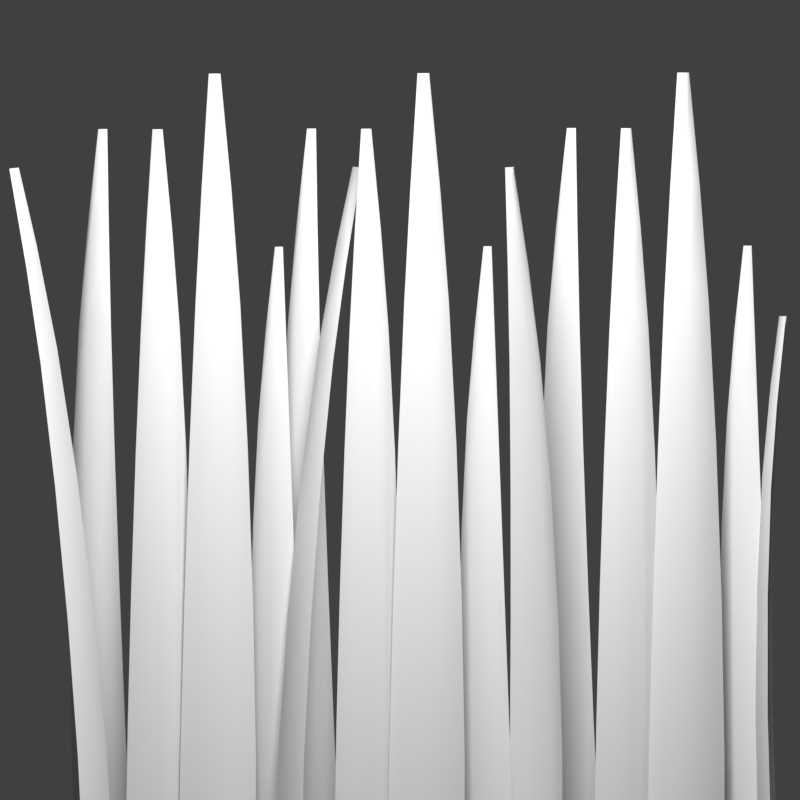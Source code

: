 # Source: grass.blend  (saved by Blender 2.79.0; exported with 4.5.12 LTS)
import bpy
from mathutils import Matrix  # noqa: F401  (used for matrix-valued properties, if any)

bpy.ops.wm.read_factory_settings(use_empty=True)
scene = bpy.context.scene
scene.name = 'Scene'

# ---- collections
col_collection_1 = bpy.data.collections.new('Collection 1'); scene.collection.children.link(col_collection_1)

# ---- world
world_world = bpy.data.worlds.new('World'); scene.world = world_world
world_world.color = (0.05088, 0.05088, 0.05088)
world_world.use_sun_shadow = False
world_world.sun_shadow_jitter_overblur = 0.0
world_world.cycles.sampling_method = 'MANUAL'

# ---- cameras
cam_camera_001 = bpy.data.cameras.new('Camera.001')
cam_camera_001.type = 'ORTHO'
cam_camera_001.clip_end = 100.0
cam_camera_001.lens = 35.0
cam_camera_001.sensor_width = 32.0
cam_camera_001.sensor_height = 18.0
cam_camera_001.ortho_scale = 1.4
cam_camera_001.display_size = 2.0
cam_camera_001.dof.focus_distance = 0.0

# ---- lights
light_area = bpy.data.lights.new('Area', 'AREA')
light_area.transmission_factor = 0.0
light_area.energy = 94.25
light_area.shadow_buffer_clip_start = 0.5
light_area.shadow_soft_size = 0.1
light_area.shadow_maximum_resolution = 0.006
light_area.use_absolute_resolution = True
light_area.size = 0.1
light_area.size_y = 0.1

# ---- meshes
me_plane_017 = bpy.data.meshes.new('Plane.017')
me_plane_017.from_pydata([(-1.0, -1.0, 0.0), (1.0, -1.0, 0.0), (-0.1499, 0.8471, 0.1061), (0.1499, 0.8471, 0.1061), (0.0, -1.0, 0.5568), (0.0, 0.8471, 0.3447), (-1.0, -0.8035, 0.2076), (-0.3823, 0.6155, 0.3659), (-0.9698, -0.5251, 0.4361), (-0.882, -0.2137, 0.5747), (-0.7454, 0.1003, 0.6097), (-0.5732, 0.386, 0.5378), (0.3823, 0.6155, 0.3659), (1.0, -0.8035, 0.2076), (0.5732, 0.386, 0.5378), (0.7454, 0.1003, 0.6097), (0.882, -0.2137, 0.5747), (0.9698, -0.5251, 0.4361), (0.0, -0.8035, 0.7644), (0.0, 0.664, 0.6189), (0.0, -0.5227, 0.9781), (0.0, -0.2044, 1.073), (0.0, 0.1203, 1.041), (0.0, 0.4195, 0.8847)], [], [(4, 1, 13, 18), (7, 19, 5, 2), (19, 12, 3, 5), (19, 7, 11, 23), (23, 11, 10, 22), (22, 10, 9, 21), (21, 9, 8, 20), (20, 8, 6, 18), (12, 19, 23, 14), (14, 23, 22, 15), (15, 22, 21, 16), (16, 21, 20, 17), (17, 20, 18, 13), (0, 4, 18, 6)])
me_plane_017.polygons.foreach_set('use_smooth', [True] * 14)
me_plane_017.use_remesh_preserve_volume = False
me_plane_017.use_remesh_preserve_attributes = False
me_plane_017.use_mirror_vertex_groups = False
me_plane_017.update()
me_plane_016 = bpy.data.meshes.new('Plane.016')
me_plane_016.from_pydata([(-1.0, -1.0, 0.0), (1.0, -1.0, 0.0), (-0.1499, 0.8471, 0.1061), (0.1499, 0.8471, 0.1061), (0.0, -1.0, 0.5568), (0.0, 0.8471, 0.3447), (-1.0, -0.8035, 0.2076), (-0.3823, 0.6155, 0.3659), (-0.9698, -0.5251, 0.4361), (-0.882, -0.2137, 0.5747), (-0.7454, 0.1003, 0.6097), (-0.5732, 0.386, 0.5378), (0.3823, 0.6155, 0.3659), (1.0, -0.8035, 0.2076), (0.5732, 0.386, 0.5378), (0.7454, 0.1003, 0.6097), (0.882, -0.2137, 0.5747), (0.9698, -0.5251, 0.4361), (0.0, -0.8035, 0.7644), (0.0, 0.664, 0.6189), (0.0, -0.5227, 0.9781), (0.0, -0.2044, 1.073), (0.0, 0.1203, 1.041), (0.0, 0.4195, 0.8847)], [], [(4, 1, 13, 18), (7, 19, 5, 2), (19, 12, 3, 5), (19, 7, 11, 23), (23, 11, 10, 22), (22, 10, 9, 21), (21, 9, 8, 20), (20, 8, 6, 18), (12, 19, 23, 14), (14, 23, 22, 15), (15, 22, 21, 16), (16, 21, 20, 17), (17, 20, 18, 13), (0, 4, 18, 6)])
me_plane_016.polygons.foreach_set('use_smooth', [True] * 14)
me_plane_016.use_remesh_preserve_volume = False
me_plane_016.use_remesh_preserve_attributes = False
me_plane_016.use_mirror_vertex_groups = False
me_plane_016.update()
me_plane_015 = bpy.data.meshes.new('Plane.015')
me_plane_015.from_pydata([(-1.0, -1.0, 0.0), (1.0, -1.0, 0.0), (-0.1499, 0.8471, 0.1061), (0.1499, 0.8471, 0.1061), (0.0, -1.0, 0.5568), (0.0, 0.8471, 0.3447), (-1.0, -0.8035, 0.2076), (-0.3823, 0.6155, 0.3659), (-0.9698, -0.5251, 0.4361), (-0.882, -0.2137, 0.5747), (-0.7454, 0.1003, 0.6097), (-0.5732, 0.386, 0.5378), (0.3823, 0.6155, 0.3659), (1.0, -0.8035, 0.2076), (0.5732, 0.386, 0.5378), (0.7454, 0.1003, 0.6097), (0.882, -0.2137, 0.5747), (0.9698, -0.5251, 0.4361), (0.0, -0.8035, 0.7644), (0.0, 0.664, 0.6189), (0.0, -0.5227, 0.9781), (0.0, -0.2044, 1.073), (0.0, 0.1203, 1.041), (0.0, 0.4195, 0.8847)], [], [(4, 1, 13, 18), (7, 19, 5, 2), (19, 12, 3, 5), (19, 7, 11, 23), (23, 11, 10, 22), (22, 10, 9, 21), (21, 9, 8, 20), (20, 8, 6, 18), (12, 19, 23, 14), (14, 23, 22, 15), (15, 22, 21, 16), (16, 21, 20, 17), (17, 20, 18, 13), (0, 4, 18, 6)])
me_plane_015.polygons.foreach_set('use_smooth', [True] * 14)
me_plane_015.use_remesh_preserve_volume = False
me_plane_015.use_remesh_preserve_attributes = False
me_plane_015.use_mirror_vertex_groups = False
me_plane_015.update()
me_plane_014 = bpy.data.meshes.new('Plane.014')
me_plane_014.from_pydata([(-1.0, -1.0, 0.0), (1.0, -1.0, 0.0), (-0.1499, 0.8471, 0.1061), (0.1499, 0.8471, 0.1061), (0.0, -1.0, 0.5568), (0.0, 0.8471, 0.3447), (-1.0, -0.8035, 0.2076), (-0.3823, 0.6155, 0.3659), (-0.9698, -0.5251, 0.4361), (-0.882, -0.2137, 0.5747), (-0.7454, 0.1003, 0.6097), (-0.5732, 0.386, 0.5378), (0.3823, 0.6155, 0.3659), (1.0, -0.8035, 0.2076), (0.5732, 0.386, 0.5378), (0.7454, 0.1003, 0.6097), (0.882, -0.2137, 0.5747), (0.9698, -0.5251, 0.4361), (0.0, -0.8035, 0.7644), (0.0, 0.664, 0.6189), (0.0, -0.5227, 0.9781), (0.0, -0.2044, 1.073), (0.0, 0.1203, 1.041), (0.0, 0.4195, 0.8847)], [], [(4, 1, 13, 18), (7, 19, 5, 2), (19, 12, 3, 5), (19, 7, 11, 23), (23, 11, 10, 22), (22, 10, 9, 21), (21, 9, 8, 20), (20, 8, 6, 18), (12, 19, 23, 14), (14, 23, 22, 15), (15, 22, 21, 16), (16, 21, 20, 17), (17, 20, 18, 13), (0, 4, 18, 6)])
me_plane_014.polygons.foreach_set('use_smooth', [True] * 14)
me_plane_014.use_remesh_preserve_volume = False
me_plane_014.use_remesh_preserve_attributes = False
me_plane_014.use_mirror_vertex_groups = False
me_plane_014.update()
me_plane_013 = bpy.data.meshes.new('Plane.013')
me_plane_013.from_pydata([(-1.0, -1.0, 0.0), (1.0, -1.0, 0.0), (-0.1499, 0.8471, 0.1061), (0.1499, 0.8471, 0.1061), (0.0, -1.0, 0.5568), (0.0, 0.8471, 0.3447), (-1.0, -0.8035, 0.2076), (-0.3823, 0.6155, 0.3659), (-0.9698, -0.5251, 0.4361), (-0.882, -0.2137, 0.5747), (-0.7454, 0.1003, 0.6097), (-0.5732, 0.386, 0.5378), (0.3823, 0.6155, 0.3659), (1.0, -0.8035, 0.2076), (0.5732, 0.386, 0.5378), (0.7454, 0.1003, 0.6097), (0.882, -0.2137, 0.5747), (0.9698, -0.5251, 0.4361), (0.0, -0.8035, 0.7644), (0.0, 0.664, 0.6189), (0.0, -0.5227, 0.9781), (0.0, -0.2044, 1.073), (0.0, 0.1203, 1.041), (0.0, 0.4195, 0.8847)], [], [(4, 1, 13, 18), (7, 19, 5, 2), (19, 12, 3, 5), (19, 7, 11, 23), (23, 11, 10, 22), (22, 10, 9, 21), (21, 9, 8, 20), (20, 8, 6, 18), (12, 19, 23, 14), (14, 23, 22, 15), (15, 22, 21, 16), (16, 21, 20, 17), (17, 20, 18, 13), (0, 4, 18, 6)])
me_plane_013.polygons.foreach_set('use_smooth', [True] * 14)
me_plane_013.use_remesh_preserve_volume = False
me_plane_013.use_remesh_preserve_attributes = False
me_plane_013.use_mirror_vertex_groups = False
me_plane_013.update()
me_plane_012 = bpy.data.meshes.new('Plane.012')
me_plane_012.from_pydata([(-1.0, -1.0, 0.0), (1.0, -1.0, 0.0), (-0.1499, 0.8471, 0.1061), (0.1499, 0.8471, 0.1061), (0.0, -1.0, 0.5568), (0.0, 0.8471, 0.3447), (-1.0, -0.8035, 0.2076), (-0.3823, 0.6155, 0.3659), (-0.9698, -0.5251, 0.4361), (-0.882, -0.2137, 0.5747), (-0.7454, 0.1003, 0.6097), (-0.5732, 0.386, 0.5378), (0.3823, 0.6155, 0.3659), (1.0, -0.8035, 0.2076), (0.5732, 0.386, 0.5378), (0.7454, 0.1003, 0.6097), (0.882, -0.2137, 0.5747), (0.9698, -0.5251, 0.4361), (0.0, -0.8035, 0.7644), (0.0, 0.664, 0.6189), (0.0, -0.5227, 0.9781), (0.0, -0.2044, 1.073), (0.0, 0.1203, 1.041), (0.0, 0.4195, 0.8847)], [], [(4, 1, 13, 18), (7, 19, 5, 2), (19, 12, 3, 5), (19, 7, 11, 23), (23, 11, 10, 22), (22, 10, 9, 21), (21, 9, 8, 20), (20, 8, 6, 18), (12, 19, 23, 14), (14, 23, 22, 15), (15, 22, 21, 16), (16, 21, 20, 17), (17, 20, 18, 13), (0, 4, 18, 6)])
me_plane_012.polygons.foreach_set('use_smooth', [True] * 14)
me_plane_012.use_remesh_preserve_volume = False
me_plane_012.use_remesh_preserve_attributes = False
me_plane_012.use_mirror_vertex_groups = False
me_plane_012.update()
me_plane_011 = bpy.data.meshes.new('Plane.011')
me_plane_011.from_pydata([(-1.0, -1.0, 0.0), (1.0, -1.0, 0.0), (-0.1499, 0.8471, 0.1061), (0.1499, 0.8471, 0.1061), (0.0, -1.0, 0.5568), (0.0, 0.8471, 0.3447), (-1.0, -0.8035, 0.2076), (-0.3823, 0.6155, 0.3659), (-0.9698, -0.5251, 0.4361), (-0.882, -0.2137, 0.5747), (-0.7454, 0.1003, 0.6097), (-0.5732, 0.386, 0.5378), (0.3823, 0.6155, 0.3659), (1.0, -0.8035, 0.2076), (0.5732, 0.386, 0.5378), (0.7454, 0.1003, 0.6097), (0.882, -0.2137, 0.5747), (0.9698, -0.5251, 0.4361), (0.0, -0.8035, 0.7644), (0.0, 0.664, 0.6189), (0.0, -0.5227, 0.9781), (0.0, -0.2044, 1.073), (0.0, 0.1203, 1.041), (0.0, 0.4195, 0.8847)], [], [(4, 1, 13, 18), (7, 19, 5, 2), (19, 12, 3, 5), (19, 7, 11, 23), (23, 11, 10, 22), (22, 10, 9, 21), (21, 9, 8, 20), (20, 8, 6, 18), (12, 19, 23, 14), (14, 23, 22, 15), (15, 22, 21, 16), (16, 21, 20, 17), (17, 20, 18, 13), (0, 4, 18, 6)])
me_plane_011.polygons.foreach_set('use_smooth', [True] * 14)
me_plane_011.use_remesh_preserve_volume = False
me_plane_011.use_remesh_preserve_attributes = False
me_plane_011.use_mirror_vertex_groups = False
me_plane_011.update()
me_plane_010 = bpy.data.meshes.new('Plane.010')
me_plane_010.from_pydata([(-1.0, -1.0, 0.0), (1.0, -1.0, 0.0), (-0.1499, 0.8471, 0.1061), (0.1499, 0.8471, 0.1061), (0.0, -1.0, 0.5568), (0.0, 0.8471, 0.3447), (-1.0, -0.8035, 0.2076), (-0.3823, 0.6155, 0.3659), (-0.9698, -0.5251, 0.4361), (-0.882, -0.2137, 0.5747), (-0.7454, 0.1003, 0.6097), (-0.5732, 0.386, 0.5378), (0.3823, 0.6155, 0.3659), (1.0, -0.8035, 0.2076), (0.5732, 0.386, 0.5378), (0.7454, 0.1003, 0.6097), (0.882, -0.2137, 0.5747), (0.9698, -0.5251, 0.4361), (0.0, -0.8035, 0.7644), (0.0, 0.664, 0.6189), (0.0, -0.5227, 0.9781), (0.0, -0.2044, 1.073), (0.0, 0.1203, 1.041), (0.0, 0.4195, 0.8847)], [], [(4, 1, 13, 18), (7, 19, 5, 2), (19, 12, 3, 5), (19, 7, 11, 23), (23, 11, 10, 22), (22, 10, 9, 21), (21, 9, 8, 20), (20, 8, 6, 18), (12, 19, 23, 14), (14, 23, 22, 15), (15, 22, 21, 16), (16, 21, 20, 17), (17, 20, 18, 13), (0, 4, 18, 6)])
me_plane_010.polygons.foreach_set('use_smooth', [True] * 14)
me_plane_010.use_remesh_preserve_volume = False
me_plane_010.use_remesh_preserve_attributes = False
me_plane_010.use_mirror_vertex_groups = False
me_plane_010.update()
me_plane_009 = bpy.data.meshes.new('Plane.009')
me_plane_009.from_pydata([(-1.0, -1.0, 0.0), (1.0, -1.0, 0.0), (-0.1499, 0.8471, 0.1061), (0.1499, 0.8471, 0.1061), (0.0, -1.0, 0.5568), (0.0, 0.8471, 0.3447), (-1.0, -0.8035, 0.2076), (-0.3823, 0.6155, 0.3659), (-0.9698, -0.5251, 0.4361), (-0.882, -0.2137, 0.5747), (-0.7454, 0.1003, 0.6097), (-0.5732, 0.386, 0.5378), (0.3823, 0.6155, 0.3659), (1.0, -0.8035, 0.2076), (0.5732, 0.386, 0.5378), (0.7454, 0.1003, 0.6097), (0.882, -0.2137, 0.5747), (0.9698, -0.5251, 0.4361), (0.0, -0.8035, 0.7644), (0.0, 0.664, 0.6189), (0.0, -0.5227, 0.9781), (0.0, -0.2044, 1.073), (0.0, 0.1203, 1.041), (0.0, 0.4195, 0.8847)], [], [(4, 1, 13, 18), (7, 19, 5, 2), (19, 12, 3, 5), (19, 7, 11, 23), (23, 11, 10, 22), (22, 10, 9, 21), (21, 9, 8, 20), (20, 8, 6, 18), (12, 19, 23, 14), (14, 23, 22, 15), (15, 22, 21, 16), (16, 21, 20, 17), (17, 20, 18, 13), (0, 4, 18, 6)])
me_plane_009.polygons.foreach_set('use_smooth', [True] * 14)
me_plane_009.use_remesh_preserve_volume = False
me_plane_009.use_remesh_preserve_attributes = False
me_plane_009.use_mirror_vertex_groups = False
me_plane_009.update()
me_plane_008 = bpy.data.meshes.new('Plane.008')
me_plane_008.from_pydata([(-1.0, -1.0, 0.0), (1.0, -1.0, 0.0), (-0.1499, 0.8471, 0.1061), (0.1499, 0.8471, 0.1061), (0.0, -1.0, 0.5568), (0.0, 0.8471, 0.3447), (-1.0, -0.8035, 0.2076), (-0.3823, 0.6155, 0.3659), (-0.9698, -0.5251, 0.4361), (-0.882, -0.2137, 0.5747), (-0.7454, 0.1003, 0.6097), (-0.5732, 0.386, 0.5378), (0.3823, 0.6155, 0.3659), (1.0, -0.8035, 0.2076), (0.5732, 0.386, 0.5378), (0.7454, 0.1003, 0.6097), (0.882, -0.2137, 0.5747), (0.9698, -0.5251, 0.4361), (0.0, -0.8035, 0.7644), (0.0, 0.664, 0.6189), (0.0, -0.5227, 0.9781), (0.0, -0.2044, 1.073), (0.0, 0.1203, 1.041), (0.0, 0.4195, 0.8847)], [], [(4, 1, 13, 18), (7, 19, 5, 2), (19, 12, 3, 5), (19, 7, 11, 23), (23, 11, 10, 22), (22, 10, 9, 21), (21, 9, 8, 20), (20, 8, 6, 18), (12, 19, 23, 14), (14, 23, 22, 15), (15, 22, 21, 16), (16, 21, 20, 17), (17, 20, 18, 13), (0, 4, 18, 6)])
me_plane_008.polygons.foreach_set('use_smooth', [True] * 14)
me_plane_008.use_remesh_preserve_volume = False
me_plane_008.use_remesh_preserve_attributes = False
me_plane_008.use_mirror_vertex_groups = False
me_plane_008.update()
me_plane_007 = bpy.data.meshes.new('Plane.007')
me_plane_007.from_pydata([(-1.0, -1.0, 0.0), (1.0, -1.0, 0.0), (-0.1499, 0.8471, 0.1061), (0.1499, 0.8471, 0.1061), (0.0, -1.0, 0.5568), (0.0, 0.8471, 0.3447), (-1.0, -0.8035, 0.2076), (-0.3823, 0.6155, 0.3659), (-0.9698, -0.5251, 0.4361), (-0.882, -0.2137, 0.5747), (-0.7454, 0.1003, 0.6097), (-0.5732, 0.386, 0.5378), (0.3823, 0.6155, 0.3659), (1.0, -0.8035, 0.2076), (0.5732, 0.386, 0.5378), (0.7454, 0.1003, 0.6097), (0.882, -0.2137, 0.5747), (0.9698, -0.5251, 0.4361), (0.0, -0.8035, 0.7644), (0.0, 0.664, 0.6189), (0.0, -0.5227, 0.9781), (0.0, -0.2044, 1.073), (0.0, 0.1203, 1.041), (0.0, 0.4195, 0.8847)], [], [(4, 1, 13, 18), (7, 19, 5, 2), (19, 12, 3, 5), (19, 7, 11, 23), (23, 11, 10, 22), (22, 10, 9, 21), (21, 9, 8, 20), (20, 8, 6, 18), (12, 19, 23, 14), (14, 23, 22, 15), (15, 22, 21, 16), (16, 21, 20, 17), (17, 20, 18, 13), (0, 4, 18, 6)])
me_plane_007.polygons.foreach_set('use_smooth', [True] * 14)
me_plane_007.use_remesh_preserve_volume = False
me_plane_007.use_remesh_preserve_attributes = False
me_plane_007.use_mirror_vertex_groups = False
me_plane_007.update()
me_plane_006 = bpy.data.meshes.new('Plane.006')
me_plane_006.from_pydata([(-1.0, -1.0, 0.0), (1.0, -1.0, 0.0), (-0.1499, 0.8471, 0.1061), (0.1499, 0.8471, 0.1061), (0.0, -1.0, 0.5568), (0.0, 0.8471, 0.3447), (-1.0, -0.8035, 0.2076), (-0.3823, 0.6155, 0.3659), (-0.9698, -0.5251, 0.4361), (-0.882, -0.2137, 0.5747), (-0.7454, 0.1003, 0.6097), (-0.5732, 0.386, 0.5378), (0.3823, 0.6155, 0.3659), (1.0, -0.8035, 0.2076), (0.5732, 0.386, 0.5378), (0.7454, 0.1003, 0.6097), (0.882, -0.2137, 0.5747), (0.9698, -0.5251, 0.4361), (0.0, -0.8035, 0.7644), (0.0, 0.664, 0.6189), (0.0, -0.5227, 0.9781), (0.0, -0.2044, 1.073), (0.0, 0.1203, 1.041), (0.0, 0.4195, 0.8847)], [], [(4, 1, 13, 18), (7, 19, 5, 2), (19, 12, 3, 5), (19, 7, 11, 23), (23, 11, 10, 22), (22, 10, 9, 21), (21, 9, 8, 20), (20, 8, 6, 18), (12, 19, 23, 14), (14, 23, 22, 15), (15, 22, 21, 16), (16, 21, 20, 17), (17, 20, 18, 13), (0, 4, 18, 6)])
me_plane_006.polygons.foreach_set('use_smooth', [True] * 14)
me_plane_006.use_remesh_preserve_volume = False
me_plane_006.use_remesh_preserve_attributes = False
me_plane_006.use_mirror_vertex_groups = False
me_plane_006.update()
me_plane_005 = bpy.data.meshes.new('Plane.005')
me_plane_005.from_pydata([(-1.0, -1.0, 0.0), (1.0, -1.0, 0.0), (-0.1499, 0.8471, 0.1061), (0.1499, 0.8471, 0.1061), (0.0, -1.0, 0.5568), (0.0, 0.8471, 0.3447), (-1.0, -0.8035, 0.2076), (-0.3823, 0.6155, 0.3659), (-0.9698, -0.5251, 0.4361), (-0.882, -0.2137, 0.5747), (-0.7454, 0.1003, 0.6097), (-0.5732, 0.386, 0.5378), (0.3823, 0.6155, 0.3659), (1.0, -0.8035, 0.2076), (0.5732, 0.386, 0.5378), (0.7454, 0.1003, 0.6097), (0.882, -0.2137, 0.5747), (0.9698, -0.5251, 0.4361), (0.0, -0.8035, 0.7644), (0.0, 0.664, 0.6189), (0.0, -0.5227, 0.9781), (0.0, -0.2044, 1.073), (0.0, 0.1203, 1.041), (0.0, 0.4195, 0.8847)], [], [(4, 1, 13, 18), (7, 19, 5, 2), (19, 12, 3, 5), (19, 7, 11, 23), (23, 11, 10, 22), (22, 10, 9, 21), (21, 9, 8, 20), (20, 8, 6, 18), (12, 19, 23, 14), (14, 23, 22, 15), (15, 22, 21, 16), (16, 21, 20, 17), (17, 20, 18, 13), (0, 4, 18, 6)])
me_plane_005.polygons.foreach_set('use_smooth', [True] * 14)
me_plane_005.use_remesh_preserve_volume = False
me_plane_005.use_remesh_preserve_attributes = False
me_plane_005.use_mirror_vertex_groups = False
me_plane_005.update()
me_plane_004 = bpy.data.meshes.new('Plane.004')
me_plane_004.from_pydata([(-1.0, -1.0, 0.0), (1.0, -1.0, 0.0), (-0.1499, 0.8471, 0.1061), (0.1499, 0.8471, 0.1061), (0.0, -1.0, 0.5568), (0.0, 0.8471, 0.3447), (-1.0, -0.8035, 0.2076), (-0.3823, 0.6155, 0.3659), (-0.9698, -0.5251, 0.4361), (-0.882, -0.2137, 0.5747), (-0.7454, 0.1003, 0.6097), (-0.5732, 0.386, 0.5378), (0.3823, 0.6155, 0.3659), (1.0, -0.8035, 0.2076), (0.5732, 0.386, 0.5378), (0.7454, 0.1003, 0.6097), (0.882, -0.2137, 0.5747), (0.9698, -0.5251, 0.4361), (0.0, -0.8035, 0.7644), (0.0, 0.664, 0.6189), (0.0, -0.5227, 0.9781), (0.0, -0.2044, 1.073), (0.0, 0.1203, 1.041), (0.0, 0.4195, 0.8847)], [], [(4, 1, 13, 18), (7, 19, 5, 2), (19, 12, 3, 5), (19, 7, 11, 23), (23, 11, 10, 22), (22, 10, 9, 21), (21, 9, 8, 20), (20, 8, 6, 18), (12, 19, 23, 14), (14, 23, 22, 15), (15, 22, 21, 16), (16, 21, 20, 17), (17, 20, 18, 13), (0, 4, 18, 6)])
me_plane_004.polygons.foreach_set('use_smooth', [True] * 14)
me_plane_004.use_remesh_preserve_volume = False
me_plane_004.use_remesh_preserve_attributes = False
me_plane_004.use_mirror_vertex_groups = False
me_plane_004.update()
me_plane_003 = bpy.data.meshes.new('Plane.003')
me_plane_003.from_pydata([(-1.0, -1.0, 0.0), (1.0, -1.0, 0.0), (-0.1499, 0.8471, 0.1061), (0.1499, 0.8471, 0.1061), (0.0, -1.0, 0.5568), (0.0, 0.8471, 0.3447), (-1.0, -0.8035, 0.2076), (-0.3823, 0.6155, 0.3659), (-0.9698, -0.5251, 0.4361), (-0.882, -0.2137, 0.5747), (-0.7454, 0.1003, 0.6097), (-0.5732, 0.386, 0.5378), (0.3823, 0.6155, 0.3659), (1.0, -0.8035, 0.2076), (0.5732, 0.386, 0.5378), (0.7454, 0.1003, 0.6097), (0.882, -0.2137, 0.5747), (0.9698, -0.5251, 0.4361), (0.0, -0.8035, 0.7644), (0.0, 0.664, 0.6189), (0.0, -0.5227, 0.9781), (0.0, -0.2044, 1.073), (0.0, 0.1203, 1.041), (0.0, 0.4195, 0.8847)], [], [(4, 1, 13, 18), (7, 19, 5, 2), (19, 12, 3, 5), (19, 7, 11, 23), (23, 11, 10, 22), (22, 10, 9, 21), (21, 9, 8, 20), (20, 8, 6, 18), (12, 19, 23, 14), (14, 23, 22, 15), (15, 22, 21, 16), (16, 21, 20, 17), (17, 20, 18, 13), (0, 4, 18, 6)])
me_plane_003.polygons.foreach_set('use_smooth', [True] * 14)
me_plane_003.use_remesh_preserve_volume = False
me_plane_003.use_remesh_preserve_attributes = False
me_plane_003.use_mirror_vertex_groups = False
me_plane_003.update()
me_plane_002 = bpy.data.meshes.new('Plane.002')
me_plane_002.from_pydata([(-1.0, -1.0, 0.0), (1.0, -1.0, 0.0), (-0.1499, 0.8471, 0.1061), (0.1499, 0.8471, 0.1061), (0.0, -1.0, 0.5568), (0.0, 0.8471, 0.3447), (-1.0, -0.8035, 0.2076), (-0.3823, 0.6155, 0.3659), (-0.9698, -0.5251, 0.4361), (-0.882, -0.2137, 0.5747), (-0.7454, 0.1003, 0.6097), (-0.5732, 0.386, 0.5378), (0.3823, 0.6155, 0.3659), (1.0, -0.8035, 0.2076), (0.5732, 0.386, 0.5378), (0.7454, 0.1003, 0.6097), (0.882, -0.2137, 0.5747), (0.9698, -0.5251, 0.4361), (0.0, -0.8035, 0.7644), (0.0, 0.664, 0.6189), (0.0, -0.5227, 0.9781), (0.0, -0.2044, 1.073), (0.0, 0.1203, 1.041), (0.0, 0.4195, 0.8847)], [], [(4, 1, 13, 18), (7, 19, 5, 2), (19, 12, 3, 5), (19, 7, 11, 23), (23, 11, 10, 22), (22, 10, 9, 21), (21, 9, 8, 20), (20, 8, 6, 18), (12, 19, 23, 14), (14, 23, 22, 15), (15, 22, 21, 16), (16, 21, 20, 17), (17, 20, 18, 13), (0, 4, 18, 6)])
me_plane_002.polygons.foreach_set('use_smooth', [True] * 14)
me_plane_002.use_remesh_preserve_volume = False
me_plane_002.use_remesh_preserve_attributes = False
me_plane_002.use_mirror_vertex_groups = False
me_plane_002.update()
me_plane = bpy.data.meshes.new('Plane')
me_plane.from_pydata([(-1.0, -1.0, 0.0), (1.0, -1.0, 0.0), (-1.0, 1.0, 0.0), (1.0, 1.0, 0.0), (-1.0, 0.5588, 0.0), (-1.0, 0.05882, 0.0), (-1.0, -0.4412, 0.0), (1.0, -0.4412, 0.0), (1.0, 0.05882, 0.0), (1.0, 0.5588, 0.0), (-0.004741, -0.9954, 1.005), (-0.004741, -1.005, -0.9952), (0.004418, 1.005, 0.9956), (0.004418, 0.9954, -1.004), (0.002397, 0.5634, 0.9976), (0.0001078, 0.0634, 0.9999), (-0.002182, -0.4366, 1.002), (-0.002182, -0.4457, -0.9978), (0.0001077, 0.05424, -1.0), (0.002397, 0.5542, -1.002), (-0.7105, -0.9968, 0.7085), (0.7038, -1.003, -0.7057), (-0.704, 1.003, 0.7058), (0.7102, 0.9968, -0.7084), (-0.7054, 0.5621, 0.7064), (-0.707, 0.06206, 0.7071), (-0.7086, -0.4379, 0.7077), (0.7056, -0.4444, -0.7065), (0.7072, 0.05559, -0.7071), (0.7088, 0.5556, -0.7078), (0.7038, -0.9967, 0.7152), (-0.7105, -1.003, -0.699), (0.7102, 1.003, 0.6996), (-0.704, 0.9967, -0.7146), (0.7088, 0.562, 0.703), (0.7072, 0.06206, 0.7069), (0.7056, -0.4379, 0.7108), (-0.7086, -0.4444, -0.7034), (-0.707, 0.05558, -0.7073), (-0.7054, 0.5556, -0.7112)], [], [(4, 2, 3, 9), (0, 6, 7, 1), (6, 5, 8, 7), (5, 4, 9, 8), (14, 12, 13, 19), (10, 16, 17, 11), (16, 15, 18, 17), (15, 14, 19, 18), (24, 22, 23, 29), (20, 26, 27, 21), (26, 25, 28, 27), (25, 24, 29, 28), (34, 32, 33, 39), (30, 36, 37, 31), (36, 35, 38, 37), (35, 34, 39, 38)])
_uv = me_plane.uv_layers.new(name='UVMap')
_uv.uv.foreach_set('vector', [0.0, 0.75, 0.0, 1.0, 1.0, 1.0, 1.0, 0.75, 0.0, 0.0, 0.0, 0.25, 1.0, 0.25, 1.0, 0.0, 0.0, 0.25, 0.0, 0.5, 1.0, 0.5, 1.0, 0.25, 0.0, 0.5, 0.0, 0.75, 1.0, 0.75, 1.0, 0.5, 0.0, 0.75, 0.0, 1.0, 1.0, 1.0, 1.0, 0.75, 0.0, 0.0, 0.0, 0.25, 1.0, 0.25, 1.0, 0.0, 0.0, 0.25, 0.0, 0.5, 1.0, 0.5, 1.0, 0.25, 0.0, 0.5, 0.0, 0.75, 1.0, 0.75, 1.0, 0.5, 0.0, 0.75, 0.0, 1.0, 1.0, 1.0, 1.0, 0.75, 0.0, 0.0, 0.0, 0.25, 1.0, 0.25, 1.0, 0.0, 0.0, 0.25, 0.0, 0.5, 1.0, 0.5, 1.0, 0.25, 0.0, 0.5, 0.0, 0.75, 1.0, 0.75, 1.0, 0.5, 0.0, 0.75, 0.0, 1.0, 1.0, 1.0, 1.0, 0.75, 0.0, 0.0, 0.0, 0.25, 1.0, 0.25, 1.0, 0.0, 0.0, 0.25, 0.0, 0.5, 1.0, 0.5, 1.0, 0.25, 0.0, 0.5, 0.0, 0.75, 1.0, 0.75, 1.0, 0.5])
_ca = me_plane.color_attributes.new('Col', 'BYTE_COLOR', 'CORNER')
_ca.data.foreach_set('color', [0.15, 0.15, 0.15, 1.0, 1.0, 1.0, 1.0, 1.0, 1.0, 1.0, 1.0, 1.0, 0.9823, 0.9823, 0.9823, 1.0, 0.0, 0.0, 0.0, 1.0, 0.04092, 0.04092, 0.04092, 1.0, 0.06301, 0.06301, 0.06301, 1.0, 0.0, 0.0, 0.0, 1.0, 0.04092, 0.04092, 0.04092, 1.0, 0.07421, 0.07421, 0.07421, 1.0, 0.305, 0.305, 0.305, 1.0, 0.06301, 0.06301, 0.06301, 1.0, 0.07421, 0.07421, 0.07421, 1.0, 0.15, 0.15, 0.15, 1.0, 0.9823, 0.9823, 0.9823, 1.0, 0.305, 0.305, 0.305, 1.0, 0.15, 0.15, 0.15, 1.0, 1.0, 1.0, 1.0, 1.0, 1.0, 1.0, 1.0, 1.0, 0.9823, 0.9823, 0.9823, 1.0, 0.0, 0.0, 0.0, 1.0, 0.04092, 0.04092, 0.04092, 1.0, 0.06301, 0.06301, 0.06301, 1.0, 0.0, 0.0, 0.0, 1.0, 0.04092, 0.04092, 0.04092, 1.0, 0.07421, 0.07421, 0.07421, 1.0, 0.305, 0.305, 0.305, 1.0, 0.06301, 0.06301, 0.06301, 1.0, 0.07421, 0.07421, 0.07421, 1.0, 0.15, 0.15, 0.15, 1.0, 0.9823, 0.9823, 0.9823, 1.0, 0.305, 0.305, 0.305, 1.0, 0.15, 0.15, 0.15, 1.0, 1.0, 1.0, 1.0, 1.0, 1.0, 1.0, 1.0, 1.0, 0.9823, 0.9823, 0.9823, 1.0, 0.0, 0.0, 0.0, 1.0, 0.04092, 0.04092, 0.04092, 1.0, 0.06301, 0.06301, 0.06301, 1.0, 0.0, 0.0, 0.0, 1.0, 0.04092, 0.04092, 0.04092, 1.0, 0.07421, 0.07421, 0.07421, 1.0, 0.305, 0.305, 0.305, 1.0, 0.06301, 0.06301, 0.06301, 1.0, 0.07421, 0.07421, 0.07421, 1.0, 0.15, 0.15, 0.15, 1.0, 0.9823, 0.9823, 0.9823, 1.0, 0.305, 0.305, 0.305, 1.0, 0.15, 0.15, 0.15, 1.0, 1.0, 1.0, 1.0, 1.0, 1.0, 1.0, 1.0, 1.0, 0.9823, 0.9823, 0.9823, 1.0, 0.0, 0.0, 0.0, 1.0, 0.04092, 0.04092, 0.04092, 1.0, 0.06301, 0.06301, 0.06301, 1.0, 0.0, 0.0, 0.0, 1.0, 0.04092, 0.04092, 0.04092, 1.0, 0.07421, 0.07421, 0.07421, 1.0, 0.305, 0.305, 0.305, 1.0, 0.06301, 0.06301, 0.06301, 1.0, 0.07421, 0.07421, 0.07421, 1.0, 0.15, 0.15, 0.15, 1.0, 0.9823, 0.9823, 0.9823, 1.0, 0.305, 0.305, 0.305, 1.0])
me_plane.use_remesh_preserve_volume = False
me_plane.use_remesh_preserve_attributes = False
me_plane.use_mirror_vertex_groups = False
me_plane.update()
me_plane.normals_split_custom_set([tuple(v) for v in zip(*[iter([0.286, 0.9582, -0.005705, 0.3247, 0.9458, -0.006472, -0.3191, 0.9477, -0.006472, -0.281, 0.9597, -0.005705, 0.2002, 0.9797, -0.003979, 0.2245, 0.9745, -0.004458, -0.2204, 0.9754, -0.004458, -0.1965, 0.9805, -0.003979, 0.2245, 0.9745, -0.004458, 0.2517, 0.9678, -0.004986, -0.2471, 0.969, -0.004986, -0.2204, 0.9754, -0.004458, 0.2517, 0.9678, -0.004986, 0.2861, 0.9582, -0.005705, -0.281, 0.9597, -0.005705, -0.2472, 0.969, -0.004986, -0.001316, 0.9569, -0.2904, -0.00214, 0.9443, -0.329, -0.002131, 0.9492, 0.3148, -0.00131, 0.961, 0.2766, 0.0005078, 0.9788, -0.2047, 4.095e-06, 0.9734, -0.2289, 8.602e-06, 0.9764, 0.2159, 0.000511, 0.9814, 0.192, 4.185e-06, 0.9734, -0.229, -0.0005535, 0.9666, -0.2561, -0.0005483, 0.9701, 0.2427, 8.74e-06, 0.9764, 0.2159, -0.0005536, 0.9667, -0.2561, -0.001317, 0.9569, -0.2905, -0.00131, 0.961, 0.2766, -0.0005483, 0.9701, 0.2427, 0.2013, 0.9573, -0.2076, 0.2281, 0.9448, -0.2354, -0.2271, 0.9487, 0.2198, -0.1996, 0.9606, 0.1934, 0.1419, 0.9791, -0.1457, 0.1587, 0.9737, -0.1632, -0.1559, 0.9761, 0.1514, -0.1386, 0.9811, 0.1348, 0.1588, 0.9737, -0.1632, 0.1776, 0.967, -0.1828, -0.1751, 0.9698, 0.1699, -0.1559, 0.9761, 0.1514, 0.1776, 0.967, -0.1828, 0.2013, 0.9573, -0.2076, -0.1996, 0.9606, 0.1933, -0.1752, 0.9698, 0.1699, -0.2032, 0.9573, -0.2057, -0.2311, 0.9448, -0.2324, 0.2241, 0.9488, 0.2228, 0.1978, 0.9606, 0.1952, -0.1412, 0.9791, -0.1464, -0.1587, 0.9737, -0.1632, 0.1559, 0.9761, 0.1514, 0.1393, 0.9811, 0.1341, -0.1588, 0.9737, -0.1632, -0.1784, 0.967, -0.182, 0.1744, 0.9698, 0.1707, 0.1559, 0.9761, 0.1514, -0.1783, 0.967, -0.182, -0.2032, 0.9573, -0.2057, 0.1977, 0.9606, 0.1952, 0.1744, 0.9698, 0.1707])] * 3)])

# ---- objects
ob_area = bpy.data.objects.new('Area', light_area)
ob_camera = bpy.data.objects.new('Camera', cam_camera_001)
ob_plane_016 = bpy.data.objects.new('Plane.016', me_plane_017)
ob_plane_015 = bpy.data.objects.new('Plane.015', me_plane_016)
ob_plane_014 = bpy.data.objects.new('Plane.014', me_plane_015)
ob_plane_013 = bpy.data.objects.new('Plane.013', me_plane_014)
ob_plane_012 = bpy.data.objects.new('Plane.012', me_plane_013)
ob_plane_011 = bpy.data.objects.new('Plane.011', me_plane_012)
ob_plane_010 = bpy.data.objects.new('Plane.010', me_plane_011)
ob_plane_009 = bpy.data.objects.new('Plane.009', me_plane_010)
ob_plane_008 = bpy.data.objects.new('Plane.008', me_plane_009)
ob_plane_007 = bpy.data.objects.new('Plane.007', me_plane_008)
ob_plane_006 = bpy.data.objects.new('Plane.006', me_plane_007)
ob_plane_005 = bpy.data.objects.new('Plane.005', me_plane_006)
ob_plane_004 = bpy.data.objects.new('Plane.004', me_plane_005)
ob_plane_003 = bpy.data.objects.new('Plane.003', me_plane_004)
ob_plane_002 = bpy.data.objects.new('Plane.002', me_plane_003)
ob_plane_001 = bpy.data.objects.new('Plane.001', me_plane_002)
ob_plane = bpy.data.objects.new('Plane', me_plane)

# ---- transforms, parenting, visibility, modifiers, constraints
ob_area.location = (0.4832, -1.77, 2.362)
ob_area.rotation_euler = (0.7931, -0.0, 0.0)
ob_area.scale = (12.09, 12.09, 12.09)
ob_area.lineart.crease_threshold = 0.0
ob_camera.location = (0.4619, -1.51, 0.7122)
ob_camera.rotation_euler = (1.566, 0.002136, -0.02121)
ob_camera.lineart.crease_threshold = 0.0
ob_plane_016.location = (1.171, -0.02128, 0.2949)
ob_plane_016.rotation_euler = (1.561, 0.01989, -1.685)
ob_plane_016.scale = (0.05208, 0.6558, 0.05207)
ob_plane_016.lineart.crease_threshold = 0.0
ob_plane_015.location = (0.8014, 0.109, 0.5399)
ob_plane_015.rotation_euler = (1.571, -0.0, -0.6361)
ob_plane_015.scale = (0.05997, 0.7554, 0.05997)
ob_plane_015.lineart.crease_threshold = 0.0
ob_plane_014.location = (0.7, -0.1014, 0.4772)
ob_plane_014.rotation_euler = (1.466, -0.04187, 8.74)
ob_plane_014.scale = (0.06002, 0.7531, 0.06028)
ob_plane_014.lineart.crease_threshold = 0.0
ob_plane_013.location = (1.106, 0.03909, 0.4179)
ob_plane_013.rotation_euler = (1.571, -0.0, -0.4584)
ob_plane_013.scale = (0.05207, 0.6559, 0.05207)
ob_plane_013.lineart.crease_threshold = 0.0
ob_plane_012.location = (0.9895, -0.003982, 0.5399)
ob_plane_012.rotation_euler = (1.571, -0.0, 0.1421)
ob_plane_012.scale = (0.06907, 0.87, 0.06907)
ob_plane_012.lineart.crease_threshold = 0.0
ob_plane_011.location = (0.8896, -0.003982, 0.5399)
ob_plane_011.rotation_euler = (1.571, -0.0, 0.1421)
ob_plane_011.scale = (0.05997, 0.7554, 0.05997)
ob_plane_011.lineart.crease_threshold = 0.0
ob_plane_010.location = (0.4347, -0.003982, 0.5399)
ob_plane_010.rotation_euler = (1.571, -0.0, 0.1421)
ob_plane_010.scale = (0.05997, 0.7554, 0.05997)
ob_plane_010.lineart.crease_threshold = 0.0
ob_plane_009.location = (0.5347, -0.003982, 0.5399)
ob_plane_009.rotation_euler = (1.571, -0.0, 0.1421)
ob_plane_009.scale = (0.06907, 0.87, 0.06907)
ob_plane_009.lineart.crease_threshold = 0.0
ob_plane_008.location = (0.6509, 0.03909, 0.4179)
ob_plane_008.rotation_euler = (1.571, -0.0, -0.4584)
ob_plane_008.scale = (0.05207, 0.6559, 0.05207)
ob_plane_008.lineart.crease_threshold = 0.0
ob_plane_007.location = (0.3732, -0.003982, 0.4772)
ob_plane_007.rotation_euler = (1.466, -0.04187, 4.925)
ob_plane_007.scale = (0.06002, 0.7531, 0.06028)
ob_plane_007.lineart.crease_threshold = 0.0
ob_plane_006.location = (0.3465, 0.109, 0.5399)
ob_plane_006.rotation_euler = (1.571, -0.0, -0.6361)
ob_plane_006.scale = (0.05997, 0.7554, 0.05997)
ob_plane_006.lineart.crease_threshold = 0.0
ob_plane_005.location = (-0.01882, 0.109, 0.5399)
ob_plane_005.rotation_euler = (1.571, -0.0, -0.6361)
ob_plane_005.scale = (0.05997, 0.7554, 0.05997)
ob_plane_005.lineart.crease_threshold = 0.0
ob_plane_004.location = (-0.1201, -0.003982, 0.4772)
ob_plane_004.rotation_euler = (1.466, -0.04187, 7.475)
ob_plane_004.scale = (0.06002, 0.7531, 0.06028)
ob_plane_004.lineart.crease_threshold = 0.0
ob_plane_003.location = (0.2856, 0.03909, 0.4179)
ob_plane_003.rotation_euler = (1.571, -0.0, -0.4584)
ob_plane_003.scale = (0.05207, 0.6559, 0.05207)
ob_plane_003.lineart.crease_threshold = 0.0
ob_plane_002.location = (0.1693, -0.003982, 0.5399)
ob_plane_002.rotation_euler = (1.571, -0.0, 0.1421)
ob_plane_002.scale = (0.06907, 0.87, 0.06907)
ob_plane_002.lineart.crease_threshold = 0.0
ob_plane_001.location = (0.06939, -0.003982, 0.5399)
ob_plane_001.rotation_euler = (1.571, -0.0, 0.1421)
ob_plane_001.scale = (0.05997, 0.7554, 0.05997)
ob_plane_001.lineart.crease_threshold = 0.0
ob_plane.location = (0.0, 0.0, 0.5097)
ob_plane.rotation_euler = (1.575, -0.0, 0.0)
ob_plane.scale = (0.51, 0.51, 0.51)
ob_plane.hide_render = True
ob_plane.lineart.crease_threshold = 0.0

# ---- collection membership
col_collection_1.objects.link(ob_area)
col_collection_1.objects.link(ob_camera)
col_collection_1.objects.link(ob_plane_016)
col_collection_1.objects.link(ob_plane_015)
col_collection_1.objects.link(ob_plane_014)
col_collection_1.objects.link(ob_plane_013)
col_collection_1.objects.link(ob_plane_012)
col_collection_1.objects.link(ob_plane_011)
col_collection_1.objects.link(ob_plane_010)
col_collection_1.objects.link(ob_plane_009)
col_collection_1.objects.link(ob_plane_008)
col_collection_1.objects.link(ob_plane_007)
col_collection_1.objects.link(ob_plane_006)
col_collection_1.objects.link(ob_plane_005)
col_collection_1.objects.link(ob_plane_004)
col_collection_1.objects.link(ob_plane_003)
col_collection_1.objects.link(ob_plane_002)
col_collection_1.objects.link(ob_plane_001)
col_collection_1.objects.link(ob_plane)

# ---- scene / render settings (as saved in the file)
scene.camera = ob_camera
scene.frame_start = 1; scene.frame_end = 250; scene.frame_set(37)
scene.render.engine = 'CYCLES'
scene.render.resolution_x = 512
scene.render.resolution_y = 512
scene.render.resolution_percentage = 50
scene.render.dither_intensity = 0.0
scene.cycles.use_denoising = False
scene.cycles.samples = 128
scene.cycles.sampling_pattern = 'TABULATED_SOBOL'
scene.cycles.use_adaptive_sampling = False
scene.cycles.use_light_tree = False
scene.cycles.blur_glossy = 0.0
scene.cycles.sample_clamp_indirect = 0.0
scene.view_settings.view_transform = 'Standard'
bpy.context.view_layer.update()
